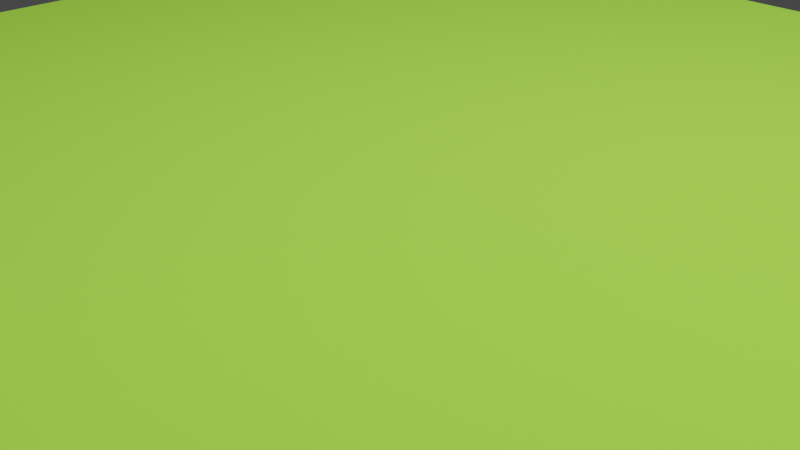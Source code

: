 # Source: objectStates.blend  (saved by Blender 3.0.22; exported with 4.5.12 LTS)
import bpy
from mathutils import Matrix  # noqa: F401  (used for matrix-valued properties, if any)

bpy.ops.wm.read_factory_settings(use_empty=True)
scene = bpy.context.scene
scene.name = 'Scene'

# ---- collections
col_collection = bpy.data.collections.new('Collection'); scene.collection.children.link(col_collection)

# ---- materials (node trees are filled in below, after node groups)
mat_material = bpy.data.materials.new('Material')
mat_material.alpha_threshold = 0.0
mat_material.use_transparent_shadow = False
mat_material.line_color = (0.0, 0.0, 0.0, 1.0)
mat_material_001 = bpy.data.materials.new('Material.001')
mat_material_001.use_transparent_shadow = False

# ---- material node trees
mat_material.use_nodes = True; mat_material.node_tree.nodes.clear()
_N = mat_material.node_tree.nodes; _L = mat_material.node_tree.links
n0 = _N.new('ShaderNodeOutputMaterial'); n0.name = 'Material Output'; n0.location = (300, 300)
n1 = _N.new('ShaderNodeBsdfDiffuse'); n1.name = 'Diffuse BSDF'; n1.location = (10, 300)
n1.inputs[0].default_value = (0.8, 0.0, 0.005298, 1.0)
n1.inputs[1].default_value = 0.4
_L.new(n1.outputs[0], n0.inputs[0])
n0.is_active_output = True
mat_material_001.use_nodes = True; mat_material_001.node_tree.nodes.clear()
_N = mat_material_001.node_tree.nodes; _L = mat_material_001.node_tree.links
n0 = _N.new('ShaderNodeOutputMaterial'); n0.name = 'Material Output'; n0.location = (300, 300)
n1 = _N.new('ShaderNodeBsdfDiffuse'); n1.name = 'Diffuse BSDF'; n1.location = (10, 300)
n1.inputs[0].default_value = (0.3727, 0.8, 0.07271, 1.0)
n1.inputs[1].default_value = 0.5
_L.new(n1.outputs[0], n0.inputs[0])
n0.is_active_output = True

# ---- world
world_world = bpy.data.worlds.new('World'); scene.world = world_world
world_world.use_nodes = True; world_world.node_tree.nodes.clear()
_N = world_world.node_tree.nodes; _L = world_world.node_tree.links
n0 = _N.new('ShaderNodeOutputWorld'); n0.name = 'World Output'; n0.location = (300, 300)
n1 = _N.new('ShaderNodeBackground'); n1.name = 'Background'; n1.location = (10, 300)
n1.inputs[0].default_value = (0.05088, 0.05088, 0.05088, 1.0)
_L.new(n1.outputs[0], n0.inputs[0])
n0.is_active_output = True
world_world.color = (0.05088, 0.05088, 0.05088)
world_world.use_sun_shadow = False
world_world.sun_shadow_jitter_overblur = 0.0

# ---- cameras
cam_camera = bpy.data.cameras.new('Camera')
cam_camera.clip_end = 100.0
cam_camera.ortho_scale = 7.314

# ---- lights
light_light = bpy.data.lights.new('Light', 'POINT')
light_light.transmission_factor = 0.0
light_light.energy = 1e+04
light_light.shadow_soft_size = 0.1
light_light.shadow_maximum_resolution = 0.006
light_light.use_absolute_resolution = True

# ---- meshes
me_cube = bpy.data.meshes.new('Cube')
me_cube.from_pydata([(1.0, 1.0, 1.0), (1.0, 1.0, -1.0), (1.0, -1.0, 1.0), (1.0, -1.0, -1.0), (-1.0, 1.0, 1.0), (-1.0, 1.0, -1.0), (-1.0, -1.0, 1.0), (-1.0, -1.0, -1.0)], [], [(0, 4, 6, 2), (3, 2, 6, 7), (7, 6, 4, 5), (5, 1, 3, 7), (1, 0, 2, 3), (5, 4, 0, 1)])
_uv = me_cube.uv_layers.new(name='UVMap')
_uv.uv.foreach_set('vector', [0.625, 0.5, 0.875, 0.5, 0.875, 0.75, 0.625, 0.75, 0.375, 0.75, 0.625, 0.75, 0.625, 1.0, 0.375, 1.0, 0.375, 0.0, 0.625, 0.0, 0.625, 0.25, 0.375, 0.25, 0.125, 0.5, 0.375, 0.5, 0.375, 0.75, 0.125, 0.75, 0.375, 0.5, 0.625, 0.5, 0.625, 0.75, 0.375, 0.75, 0.375, 0.25, 0.625, 0.25, 0.625, 0.5, 0.375, 0.5])
me_cube.materials.append(mat_material)
me_cube.use_remesh_preserve_volume = False
me_cube.use_remesh_preserve_attributes = False
me_cube.use_mirror_vertex_groups = False
me_cube.update()
me_plane = bpy.data.meshes.new('Plane')
me_plane.from_pydata([(-1.0, -1.0, 0.0), (1.0, -1.0, 0.0), (-1.0, 1.0, 0.0), (1.0, 1.0, 0.0)], [], [(0, 1, 3, 2)])
_uv = me_plane.uv_layers.new(name='UVMap')
_uv.uv.foreach_set('vector', [0.0, 0.0, 1.0, 0.0, 1.0, 1.0, 0.0, 1.0])
me_plane.materials.append(mat_material_001)
me_plane.use_remesh_fix_poles = True
me_plane.use_remesh_preserve_attributes = False
me_plane.update()

# ---- objects
ob_cube = bpy.data.objects.new('Cube', me_cube)
ob_light = bpy.data.objects.new('Light', light_light)
ob_camera = bpy.data.objects.new('Camera', cam_camera)
ob_plane = bpy.data.objects.new('Plane', me_plane)

# ---- transforms, parenting, visibility, modifiers, constraints
ob_cube.location = (0.0, -9.027, 1.092)
ob_cube.lock_rotations_4d = False
ob_cube.empty_display_type = 'ARROWS'
ob_cube.lineart.crease_threshold = 0.0
ob_light.location = (4.076, 1.005, 15.62)
ob_light.rotation_euler = (0.6503, 0.05522, 1.866)
ob_light.lock_rotations_4d = False
ob_light.empty_display_type = 'ARROWS'
ob_light.color = (0.0, 0.0, 0.0, 0.0)
ob_light.lineart.crease_threshold = 0.0
ob_camera.location = (7.359, -6.926, 4.958)
ob_camera.rotation_euler = (1.109, 0.0, 0.8149)
ob_camera.lock_rotations_4d = False
ob_camera.empty_display_type = 'ARROWS'
ob_camera.color = (0.0, 0.0, 0.0, 0.0)
ob_camera.display_type = 'WIRE'
ob_camera.lineart.crease_threshold = 0.0
ob_plane.location = (0.0, 0.0, 0.0)
ob_plane.scale = (10.0, 10.0, 10.0)

# ---- collection membership
col_collection.objects.link(ob_cube)
col_collection.objects.link(ob_light)
col_collection.objects.link(ob_camera)
col_collection.objects.link(ob_plane)

# ---- scene / render settings (as saved in the file)
scene.camera = ob_camera
scene.frame_start = 1; scene.frame_end = 250; scene.frame_set(1)
scene.render.engine = 'BLENDER_EEVEE_NEXT'
scene.cycles.use_denoising = False
scene.cycles.samples = 128
scene.cycles.sampling_pattern = 'TABULATED_SOBOL'
scene.cycles.use_adaptive_sampling = False
scene.cycles.use_light_tree = False
scene.view_settings.view_transform = 'Filmic'
bpy.context.view_layer.update()

